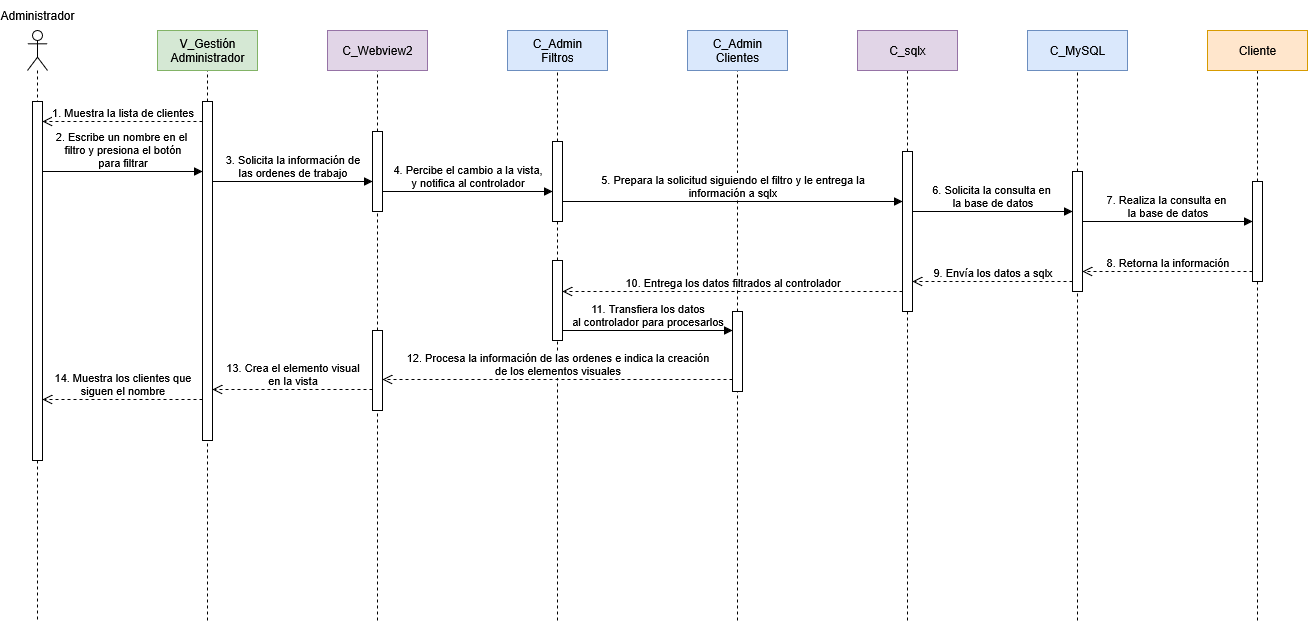

The diagram above was exported from draw.io. Its source (the exported page's mxGraphModel, read from the mxfile embedded in the PNG):
<mxGraphModel dx="186" dy="2019" grid="1" gridSize="10" guides="1" tooltips="1" connect="1" arrows="1" fold="1" page="0" pageScale="1" pageWidth="1100" pageHeight="850" math="0" shadow="0">
  <root>
    <mxCell id="0" />
    <mxCell id="1" parent="0" />
    <mxCell id="mlBmpcjCLZGmF-1vM3YC-85" value="" style="endArrow=none;dashed=1;html=1;rounded=0;entryX=0.5;entryY=1;entryDx=0;entryDy=0;" parent="1" target="mlBmpcjCLZGmF-1vM3YC-131" edge="1">
      <mxGeometry width="50" height="50" relative="1" as="geometry">
        <mxPoint x="1090" y="480" as="sourcePoint" />
        <mxPoint x="1090" y="81" as="targetPoint" />
      </mxGeometry>
    </mxCell>
    <mxCell id="mlBmpcjCLZGmF-1vM3YC-86" value="" style="shape=umlLifeline;perimeter=lifelinePerimeter;whiteSpace=wrap;html=1;container=1;dropTarget=0;collapsible=0;recursiveResize=0;outlineConnect=0;portConstraint=eastwest;newEdgeStyle={&quot;curved&quot;:0,&quot;rounded&quot;:0};participant=umlActor;" parent="1" vertex="1">
      <mxGeometry x="560" y="-110" width="20" height="590" as="geometry" />
    </mxCell>
    <mxCell id="mlBmpcjCLZGmF-1vM3YC-87" value="" style="html=1;points=[[0,0,0,0,5],[0,1,0,0,-5],[1,0,0,0,5],[1,1,0,0,-5]];perimeter=orthogonalPerimeter;outlineConnect=0;targetShapes=umlLifeline;portConstraint=eastwest;newEdgeStyle={&quot;curved&quot;:0,&quot;rounded&quot;:0};" parent="1" vertex="1">
      <mxGeometry x="565" y="-39" width="10" height="359" as="geometry" />
    </mxCell>
    <mxCell id="mlBmpcjCLZGmF-1vM3YC-88" value="" style="endArrow=none;dashed=1;html=1;rounded=0;entryX=0.5;entryY=1;entryDx=0;entryDy=0;" parent="1" source="mlBmpcjCLZGmF-1vM3YC-91" edge="1">
      <mxGeometry width="50" height="50" relative="1" as="geometry">
        <mxPoint x="740" y="490" as="sourcePoint" />
        <mxPoint x="740" y="-70" as="targetPoint" />
      </mxGeometry>
    </mxCell>
    <mxCell id="mlBmpcjCLZGmF-1vM3YC-89" value="&lt;div&gt;V_Gestión&lt;/div&gt;&lt;div&gt;Administrador&lt;/div&gt;" style="rounded=0;whiteSpace=wrap;html=1;fillColor=#d5e8d4;strokeColor=#82b366;" parent="1" vertex="1">
      <mxGeometry x="690" y="-110" width="100" height="40" as="geometry" />
    </mxCell>
    <mxCell id="mlBmpcjCLZGmF-1vM3YC-91" value="" style="html=1;points=[[0,0,0,0,5],[0,1,0,0,-5],[1,0,0,0,5],[1,1,0,0,-5]];perimeter=orthogonalPerimeter;outlineConnect=0;targetShapes=umlLifeline;portConstraint=eastwest;newEdgeStyle={&quot;curved&quot;:0,&quot;rounded&quot;:0};" parent="1" vertex="1">
      <mxGeometry x="735" y="-39" width="10" height="339" as="geometry" />
    </mxCell>
    <mxCell id="mlBmpcjCLZGmF-1vM3YC-92" value="" style="endArrow=none;dashed=1;html=1;rounded=0;entryX=0.5;entryY=1;entryDx=0;entryDy=0;" parent="1" source="mlBmpcjCLZGmF-1vM3YC-132" edge="1">
      <mxGeometry width="50" height="50" relative="1" as="geometry">
        <mxPoint x="1270" y="220" as="sourcePoint" />
        <mxPoint x="1270" y="-70" as="targetPoint" />
      </mxGeometry>
    </mxCell>
    <mxCell id="mlBmpcjCLZGmF-1vM3YC-93" value="&lt;div&gt;C_Admin&lt;/div&gt;&lt;div&gt;Clientes&lt;/div&gt;" style="rounded=0;whiteSpace=wrap;html=1;fillColor=#dae8fc;strokeColor=#6c8ebf;" parent="1" vertex="1">
      <mxGeometry x="1220" y="-110" width="100" height="40" as="geometry" />
    </mxCell>
    <mxCell id="mlBmpcjCLZGmF-1vM3YC-94" value="" style="endArrow=none;dashed=1;html=1;rounded=0;entryX=0.5;entryY=1;entryDx=0;entryDy=0;" parent="1" source="mlBmpcjCLZGmF-1vM3YC-104" edge="1">
      <mxGeometry width="50" height="50" relative="1" as="geometry">
        <mxPoint x="910" y="490" as="sourcePoint" />
        <mxPoint x="910" y="-70" as="targetPoint" />
      </mxGeometry>
    </mxCell>
    <mxCell id="mlBmpcjCLZGmF-1vM3YC-95" value="C_Webview2" style="rounded=0;whiteSpace=wrap;html=1;fillColor=#e1d5e7;strokeColor=#9673a6;" parent="1" vertex="1">
      <mxGeometry x="860" y="-110" width="100" height="40" as="geometry" />
    </mxCell>
    <mxCell id="mlBmpcjCLZGmF-1vM3YC-96" value="" style="endArrow=none;dashed=1;html=1;rounded=0;entryX=0.5;entryY=1;entryDx=0;entryDy=0;" parent="1" source="mlBmpcjCLZGmF-1vM3YC-111" edge="1">
      <mxGeometry width="50" height="50" relative="1" as="geometry">
        <mxPoint x="1610" y="490" as="sourcePoint" />
        <mxPoint x="1610" y="-70" as="targetPoint" />
      </mxGeometry>
    </mxCell>
    <mxCell id="mlBmpcjCLZGmF-1vM3YC-97" value="C_MySQL" style="rounded=0;whiteSpace=wrap;html=1;fillColor=#dae8fc;strokeColor=#6c8ebf;" parent="1" vertex="1">
      <mxGeometry x="1560" y="-110" width="100" height="40" as="geometry" />
    </mxCell>
    <mxCell id="mlBmpcjCLZGmF-1vM3YC-98" value="" style="endArrow=none;dashed=1;html=1;rounded=0;entryX=0.5;entryY=1;entryDx=0;entryDy=0;" parent="1" source="mlBmpcjCLZGmF-1vM3YC-109" edge="1">
      <mxGeometry width="50" height="50" relative="1" as="geometry">
        <mxPoint x="1440" y="490" as="sourcePoint" />
        <mxPoint x="1440" y="-70" as="targetPoint" />
      </mxGeometry>
    </mxCell>
    <mxCell id="mlBmpcjCLZGmF-1vM3YC-99" value="C_sqlx" style="rounded=0;whiteSpace=wrap;html=1;fillColor=#e1d5e7;strokeColor=#9673a6;" parent="1" vertex="1">
      <mxGeometry x="1390" y="-110" width="100" height="40" as="geometry" />
    </mxCell>
    <mxCell id="mlBmpcjCLZGmF-1vM3YC-100" value="" style="endArrow=none;dashed=1;html=1;rounded=0;entryX=0.5;entryY=1;entryDx=0;entryDy=0;" parent="1" source="mlBmpcjCLZGmF-1vM3YC-113" edge="1">
      <mxGeometry width="50" height="50" relative="1" as="geometry">
        <mxPoint x="1790" y="490" as="sourcePoint" />
        <mxPoint x="1790" y="-70" as="targetPoint" />
      </mxGeometry>
    </mxCell>
    <mxCell id="mlBmpcjCLZGmF-1vM3YC-101" value="Cliente" style="rounded=0;whiteSpace=wrap;html=1;fillColor=#ffe6cc;strokeColor=#d79b00;" parent="1" vertex="1">
      <mxGeometry x="1740" y="-110" width="100" height="40" as="geometry" />
    </mxCell>
    <mxCell id="mlBmpcjCLZGmF-1vM3YC-102" value="Administrador" style="text;html=1;align=center;verticalAlign=middle;whiteSpace=wrap;rounded=0;" parent="1" vertex="1">
      <mxGeometry x="540" y="-140" width="60" height="30" as="geometry" />
    </mxCell>
    <mxCell id="mlBmpcjCLZGmF-1vM3YC-103" value="" style="endArrow=none;dashed=1;html=1;rounded=0;entryX=0.5;entryY=1;entryDx=0;entryDy=0;" parent="1" source="mlBmpcjCLZGmF-1vM3YC-121" target="mlBmpcjCLZGmF-1vM3YC-104" edge="1">
      <mxGeometry width="50" height="50" relative="1" as="geometry">
        <mxPoint x="910" y="491" as="sourcePoint" />
        <mxPoint x="910" y="-69" as="targetPoint" />
      </mxGeometry>
    </mxCell>
    <mxCell id="mlBmpcjCLZGmF-1vM3YC-104" value="" style="html=1;points=[[0,0,0,0,5],[0,1,0,0,-5],[1,0,0,0,5],[1,1,0,0,-5]];perimeter=orthogonalPerimeter;outlineConnect=0;targetShapes=umlLifeline;portConstraint=eastwest;newEdgeStyle={&quot;curved&quot;:0,&quot;rounded&quot;:0};" parent="1" vertex="1">
      <mxGeometry x="905" y="-9" width="10" height="80" as="geometry" />
    </mxCell>
    <mxCell id="mlBmpcjCLZGmF-1vM3YC-105" value="&lt;div&gt;3. Solicita la información de&lt;/div&gt;&lt;div&gt;las ordenes de trabajo&lt;/div&gt;" style="html=1;verticalAlign=bottom;endArrow=block;curved=0;rounded=0;" parent="1" edge="1">
      <mxGeometry width="80" relative="1" as="geometry">
        <mxPoint x="745" y="41" as="sourcePoint" />
        <mxPoint x="905" y="41" as="targetPoint" />
      </mxGeometry>
    </mxCell>
    <mxCell id="mlBmpcjCLZGmF-1vM3YC-106" value="&lt;div&gt;4. Percibe el cambio a la vista,&lt;/div&gt;&lt;div&gt;y notifica al controlador&lt;/div&gt;" style="html=1;verticalAlign=bottom;endArrow=block;curved=0;rounded=0;" parent="1" target="mlBmpcjCLZGmF-1vM3YC-130" edge="1">
      <mxGeometry width="80" relative="1" as="geometry">
        <mxPoint x="915" y="51" as="sourcePoint" />
        <mxPoint x="1070" y="51" as="targetPoint" />
      </mxGeometry>
    </mxCell>
    <mxCell id="mlBmpcjCLZGmF-1vM3YC-107" value="&lt;div&gt;5. Prepara la solicitud siguiendo el filtro y le entrega la&lt;/div&gt;&lt;div&gt;información a sqlx&lt;/div&gt;" style="html=1;verticalAlign=bottom;endArrow=block;curved=0;rounded=0;" parent="1" source="mlBmpcjCLZGmF-1vM3YC-130" edge="1">
      <mxGeometry width="80" relative="1" as="geometry">
        <mxPoint x="1245" y="61" as="sourcePoint" />
        <mxPoint x="1435" y="61" as="targetPoint" />
      </mxGeometry>
    </mxCell>
    <mxCell id="mlBmpcjCLZGmF-1vM3YC-108" value="" style="endArrow=none;dashed=1;html=1;rounded=0;entryX=0.5;entryY=1;entryDx=0;entryDy=0;" parent="1" target="mlBmpcjCLZGmF-1vM3YC-109" edge="1">
      <mxGeometry width="50" height="50" relative="1" as="geometry">
        <mxPoint x="1440" y="480" as="sourcePoint" />
        <mxPoint x="1440" y="-70" as="targetPoint" />
      </mxGeometry>
    </mxCell>
    <mxCell id="mlBmpcjCLZGmF-1vM3YC-109" value="" style="html=1;points=[[0,0,0,0,5],[0,1,0,0,-5],[1,0,0,0,5],[1,1,0,0,-5]];perimeter=orthogonalPerimeter;outlineConnect=0;targetShapes=umlLifeline;portConstraint=eastwest;newEdgeStyle={&quot;curved&quot;:0,&quot;rounded&quot;:0};" parent="1" vertex="1">
      <mxGeometry x="1435" y="11" width="10" height="160" as="geometry" />
    </mxCell>
    <mxCell id="mlBmpcjCLZGmF-1vM3YC-110" value="" style="endArrow=none;dashed=1;html=1;rounded=0;entryX=0.5;entryY=1;entryDx=0;entryDy=0;" parent="1" target="mlBmpcjCLZGmF-1vM3YC-111" edge="1">
      <mxGeometry width="50" height="50" relative="1" as="geometry">
        <mxPoint x="1610" y="480" as="sourcePoint" />
        <mxPoint x="1610" y="-70" as="targetPoint" />
      </mxGeometry>
    </mxCell>
    <mxCell id="mlBmpcjCLZGmF-1vM3YC-111" value="" style="html=1;points=[[0,0,0,0,5],[0,1,0,0,-5],[1,0,0,0,5],[1,1,0,0,-5]];perimeter=orthogonalPerimeter;outlineConnect=0;targetShapes=umlLifeline;portConstraint=eastwest;newEdgeStyle={&quot;curved&quot;:0,&quot;rounded&quot;:0};" parent="1" vertex="1">
      <mxGeometry x="1605" y="31" width="10" height="120" as="geometry" />
    </mxCell>
    <mxCell id="mlBmpcjCLZGmF-1vM3YC-112" value="" style="endArrow=none;dashed=1;html=1;rounded=0;entryX=0.5;entryY=1;entryDx=0;entryDy=0;" parent="1" target="mlBmpcjCLZGmF-1vM3YC-113" edge="1">
      <mxGeometry width="50" height="50" relative="1" as="geometry">
        <mxPoint x="1790" y="480" as="sourcePoint" />
        <mxPoint x="1790" y="-70" as="targetPoint" />
      </mxGeometry>
    </mxCell>
    <mxCell id="mlBmpcjCLZGmF-1vM3YC-113" value="" style="html=1;points=[[0,0,0,0,5],[0,1,0,0,-5],[1,0,0,0,5],[1,1,0,0,-5]];perimeter=orthogonalPerimeter;outlineConnect=0;targetShapes=umlLifeline;portConstraint=eastwest;newEdgeStyle={&quot;curved&quot;:0,&quot;rounded&quot;:0};" parent="1" vertex="1">
      <mxGeometry x="1785" y="41" width="10" height="100" as="geometry" />
    </mxCell>
    <mxCell id="mlBmpcjCLZGmF-1vM3YC-114" value="&lt;div&gt;6. Solicita la consulta en&amp;nbsp;&lt;/div&gt;&lt;div&gt;la base de datos&lt;/div&gt;" style="html=1;verticalAlign=bottom;endArrow=block;curved=0;rounded=0;" parent="1" edge="1">
      <mxGeometry width="80" relative="1" as="geometry">
        <mxPoint x="1445" y="71" as="sourcePoint" />
        <mxPoint x="1605" y="71" as="targetPoint" />
      </mxGeometry>
    </mxCell>
    <mxCell id="mlBmpcjCLZGmF-1vM3YC-115" value="&lt;div&gt;7. Realiza la consulta en&amp;nbsp;&lt;/div&gt;&lt;div&gt;la base de datos&lt;/div&gt;" style="html=1;verticalAlign=bottom;endArrow=block;curved=0;rounded=0;" parent="1" edge="1">
      <mxGeometry width="80" relative="1" as="geometry">
        <mxPoint x="1615" y="81" as="sourcePoint" />
        <mxPoint x="1785" y="81" as="targetPoint" />
        <mxPoint as="offset" />
      </mxGeometry>
    </mxCell>
    <mxCell id="mlBmpcjCLZGmF-1vM3YC-116" value="8. Retorna la información" style="html=1;verticalAlign=bottom;endArrow=open;dashed=1;endSize=8;curved=0;rounded=0;" parent="1" edge="1">
      <mxGeometry relative="1" as="geometry">
        <mxPoint x="1785" y="131" as="sourcePoint" />
        <mxPoint x="1615" y="131" as="targetPoint" />
      </mxGeometry>
    </mxCell>
    <mxCell id="mlBmpcjCLZGmF-1vM3YC-117" value="9. Envía los datos a sqlx" style="html=1;verticalAlign=bottom;endArrow=open;dashed=1;endSize=8;curved=0;rounded=0;" parent="1" edge="1">
      <mxGeometry relative="1" as="geometry">
        <mxPoint x="1605" y="141" as="sourcePoint" />
        <mxPoint x="1445" y="141" as="targetPoint" />
      </mxGeometry>
    </mxCell>
    <mxCell id="mlBmpcjCLZGmF-1vM3YC-118" value="" style="endArrow=none;dashed=1;html=1;rounded=0;" parent="1" target="mlBmpcjCLZGmF-1vM3YC-132" edge="1">
      <mxGeometry width="50" height="50" relative="1" as="geometry">
        <mxPoint x="1270" y="480" as="sourcePoint" />
        <mxPoint x="1270" y="290" as="targetPoint" />
      </mxGeometry>
    </mxCell>
    <mxCell id="mlBmpcjCLZGmF-1vM3YC-119" value="10. Entrega los datos filtrados al controlador" style="html=1;verticalAlign=bottom;endArrow=open;dashed=1;endSize=8;curved=0;rounded=0;" parent="1" edge="1">
      <mxGeometry relative="1" as="geometry">
        <mxPoint x="1435" y="151" as="sourcePoint" />
        <mxPoint x="1095" y="151" as="targetPoint" />
      </mxGeometry>
    </mxCell>
    <mxCell id="mlBmpcjCLZGmF-1vM3YC-120" value="" style="endArrow=none;dashed=1;html=1;rounded=0;entryX=0.5;entryY=1;entryDx=0;entryDy=0;" parent="1" target="mlBmpcjCLZGmF-1vM3YC-121" edge="1">
      <mxGeometry width="50" height="50" relative="1" as="geometry">
        <mxPoint x="910" y="480" as="sourcePoint" />
        <mxPoint x="910" y="70" as="targetPoint" />
      </mxGeometry>
    </mxCell>
    <mxCell id="mlBmpcjCLZGmF-1vM3YC-121" value="" style="html=1;points=[[0,0,0,0,5],[0,1,0,0,-5],[1,0,0,0,5],[1,1,0,0,-5]];perimeter=orthogonalPerimeter;outlineConnect=0;targetShapes=umlLifeline;portConstraint=eastwest;newEdgeStyle={&quot;curved&quot;:0,&quot;rounded&quot;:0};" parent="1" vertex="1">
      <mxGeometry x="905" y="190" width="10" height="80" as="geometry" />
    </mxCell>
    <mxCell id="mlBmpcjCLZGmF-1vM3YC-122" value="&lt;div&gt;12. Procesa la información de las ordenes e indica la creación&lt;/div&gt;&lt;div&gt;de los elementos visuales&lt;/div&gt;" style="html=1;verticalAlign=bottom;endArrow=open;dashed=1;endSize=8;curved=0;rounded=0;" parent="1" edge="1">
      <mxGeometry relative="1" as="geometry">
        <mxPoint x="1265" y="239" as="sourcePoint" />
        <mxPoint x="915" y="239" as="targetPoint" />
        <mxPoint as="offset" />
      </mxGeometry>
    </mxCell>
    <mxCell id="mlBmpcjCLZGmF-1vM3YC-123" value="&lt;div&gt;13. Crea el elemento visual&lt;/div&gt;&lt;div&gt;en la&amp;nbsp;&lt;span style=&quot;background-color: light-dark(#ffffff, var(--ge-dark-color, #121212)); color: light-dark(rgb(0, 0, 0), rgb(255, 255, 255));&quot;&gt;vista&lt;/span&gt;&lt;/div&gt;" style="html=1;verticalAlign=bottom;endArrow=open;dashed=1;endSize=8;curved=0;rounded=0;" parent="1" edge="1">
      <mxGeometry relative="1" as="geometry">
        <mxPoint x="905" y="249" as="sourcePoint" />
        <mxPoint x="745" y="249" as="targetPoint" />
      </mxGeometry>
    </mxCell>
    <mxCell id="mlBmpcjCLZGmF-1vM3YC-124" value="&lt;div&gt;1. Muestra la lista de clientes&lt;/div&gt;" style="html=1;verticalAlign=bottom;endArrow=open;dashed=1;endSize=8;curved=0;rounded=0;" parent="1" source="mlBmpcjCLZGmF-1vM3YC-91" edge="1">
      <mxGeometry relative="1" as="geometry">
        <mxPoint x="720" y="-9" as="sourcePoint" />
        <mxPoint x="574.8103448275863" y="-19" as="targetPoint" />
      </mxGeometry>
    </mxCell>
    <mxCell id="mlBmpcjCLZGmF-1vM3YC-125" value="&lt;div&gt;2. Escribe un nombre en el&amp;nbsp;&lt;/div&gt;&lt;div&gt;filtro&amp;nbsp;y presiona el botón&lt;/div&gt;&lt;div&gt;para filtrar&lt;/div&gt;" style="html=1;verticalAlign=bottom;endArrow=block;curved=0;rounded=0;" parent="1" edge="1">
      <mxGeometry width="80" relative="1" as="geometry">
        <mxPoint x="575.0003448275863" y="31" as="sourcePoint" />
        <mxPoint x="735" y="31" as="targetPoint" />
      </mxGeometry>
    </mxCell>
    <mxCell id="mlBmpcjCLZGmF-1vM3YC-126" value="&lt;div&gt;14. Muestra los clientes que&lt;/div&gt;&lt;div&gt;siguen el nombre&lt;/div&gt;" style="html=1;verticalAlign=bottom;endArrow=open;dashed=1;endSize=8;curved=0;rounded=0;" parent="1" edge="1">
      <mxGeometry relative="1" as="geometry">
        <mxPoint x="735" y="259" as="sourcePoint" />
        <mxPoint x="575" y="259" as="targetPoint" />
      </mxGeometry>
    </mxCell>
    <mxCell id="mlBmpcjCLZGmF-1vM3YC-127" value="" style="endArrow=none;dashed=1;html=1;rounded=0;entryX=0.5;entryY=1;entryDx=0;entryDy=0;" parent="1" source="mlBmpcjCLZGmF-1vM3YC-130" edge="1">
      <mxGeometry width="50" height="50" relative="1" as="geometry">
        <mxPoint x="1090" y="490" as="sourcePoint" />
        <mxPoint x="1090" y="-70" as="targetPoint" />
      </mxGeometry>
    </mxCell>
    <mxCell id="mlBmpcjCLZGmF-1vM3YC-128" value="&lt;div&gt;C_Admin&lt;/div&gt;&lt;div&gt;Filtros&lt;/div&gt;" style="rounded=0;whiteSpace=wrap;html=1;fillColor=#dae8fc;strokeColor=#6c8ebf;" parent="1" vertex="1">
      <mxGeometry x="1040" y="-110" width="100" height="40" as="geometry" />
    </mxCell>
    <mxCell id="mlBmpcjCLZGmF-1vM3YC-129" value="" style="endArrow=none;dashed=1;html=1;rounded=0;entryX=0.5;entryY=1;entryDx=0;entryDy=0;" parent="1" source="mlBmpcjCLZGmF-1vM3YC-131" target="mlBmpcjCLZGmF-1vM3YC-130" edge="1">
      <mxGeometry width="50" height="50" relative="1" as="geometry">
        <mxPoint x="1090" y="490" as="sourcePoint" />
        <mxPoint x="1090" y="-70" as="targetPoint" />
      </mxGeometry>
    </mxCell>
    <mxCell id="mlBmpcjCLZGmF-1vM3YC-130" value="" style="html=1;points=[[0,0,0,0,5],[0,1,0,0,-5],[1,0,0,0,5],[1,1,0,0,-5]];perimeter=orthogonalPerimeter;outlineConnect=0;targetShapes=umlLifeline;portConstraint=eastwest;newEdgeStyle={&quot;curved&quot;:0,&quot;rounded&quot;:0};" parent="1" vertex="1">
      <mxGeometry x="1085" y="1" width="10" height="80" as="geometry" />
    </mxCell>
    <mxCell id="mlBmpcjCLZGmF-1vM3YC-131" value="" style="html=1;points=[[0,0,0,0,5],[0,1,0,0,-5],[1,0,0,0,5],[1,1,0,0,-5]];perimeter=orthogonalPerimeter;outlineConnect=0;targetShapes=umlLifeline;portConstraint=eastwest;newEdgeStyle={&quot;curved&quot;:0,&quot;rounded&quot;:0};" parent="1" vertex="1">
      <mxGeometry x="1085" y="120" width="10" height="80" as="geometry" />
    </mxCell>
    <mxCell id="mlBmpcjCLZGmF-1vM3YC-132" value="" style="html=1;points=[[0,0,0,0,5],[0,1,0,0,-5],[1,0,0,0,5],[1,1,0,0,-5]];perimeter=orthogonalPerimeter;outlineConnect=0;targetShapes=umlLifeline;portConstraint=eastwest;newEdgeStyle={&quot;curved&quot;:0,&quot;rounded&quot;:0};" parent="1" vertex="1">
      <mxGeometry x="1265" y="171" width="10" height="80" as="geometry" />
    </mxCell>
    <mxCell id="mlBmpcjCLZGmF-1vM3YC-133" value="&lt;div&gt;11. Transfiera los datos&lt;/div&gt;&lt;div&gt;al controlador para procesarlos&lt;/div&gt;" style="html=1;verticalAlign=bottom;endArrow=block;curved=0;rounded=0;" parent="1" edge="1">
      <mxGeometry width="80" relative="1" as="geometry">
        <mxPoint x="1095" y="190" as="sourcePoint" />
        <mxPoint x="1265" y="190" as="targetPoint" />
      </mxGeometry>
    </mxCell>
    <mxCell id="G-gexQg5O27U9S6FE9EB-1" value="" style="endArrow=none;dashed=1;html=1;rounded=0;" parent="1" target="mlBmpcjCLZGmF-1vM3YC-91" edge="1">
      <mxGeometry width="50" height="50" relative="1" as="geometry">
        <mxPoint x="740" y="480" as="sourcePoint" />
        <mxPoint x="739.83" y="320" as="targetPoint" />
      </mxGeometry>
    </mxCell>
  </root>
</mxGraphModel>